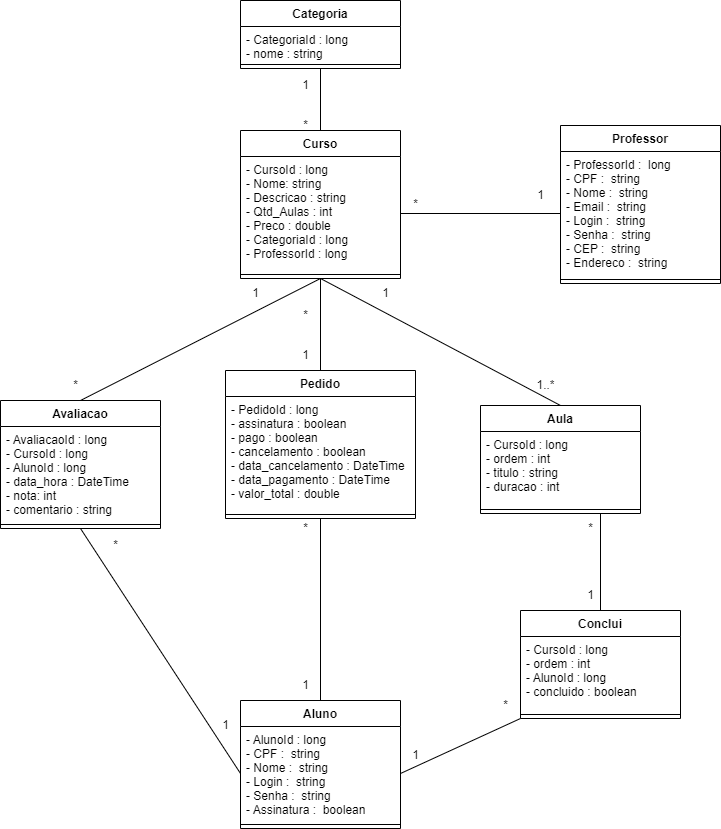

The diagram above was exported from draw.io. Its source (the exported page's mxGraphModel, read from the mxfile embedded in the PNG):
<mxGraphModel dx="1185" dy="662" grid="1" gridSize="10" guides="1" tooltips="1" connect="1" arrows="1" fold="1" page="1" pageScale="1" pageWidth="3300" pageHeight="4681" math="0" shadow="0">
  <root>
    <mxCell id="WIyWlLk6GJQsqaUBKTNV-0" />
    <mxCell id="WIyWlLk6GJQsqaUBKTNV-1" parent="WIyWlLk6GJQsqaUBKTNV-0" />
    <mxCell id="AeQd_evJ7x5dr1vxnJfF-0" value="Curso" style="swimlane;fontStyle=1;align=center;verticalAlign=top;childLayout=stackLayout;horizontal=1;startSize=26;horizontalStack=0;resizeParent=1;resizeParentMax=0;resizeLast=0;collapsible=1;marginBottom=0;" parent="WIyWlLk6GJQsqaUBKTNV-1" vertex="1">
      <mxGeometry x="530" y="200" width="160" height="148" as="geometry" />
    </mxCell>
    <mxCell id="AeQd_evJ7x5dr1vxnJfF-1" value="- CursoId : long&#10;- Nome: string&#10;- Descricao : string&#10;- Qtd_Aulas : int&#10;- Preco : double&#10;- CategoriaId : long&#10;- ProfessorId : long&#10;" style="text;strokeColor=none;fillColor=none;align=left;verticalAlign=top;spacingLeft=4;spacingRight=4;overflow=hidden;rotatable=0;points=[[0,0.5],[1,0.5]];portConstraint=eastwest;" parent="AeQd_evJ7x5dr1vxnJfF-0" vertex="1">
      <mxGeometry y="26" width="160" height="114" as="geometry" />
    </mxCell>
    <mxCell id="AeQd_evJ7x5dr1vxnJfF-2" value="" style="line;strokeWidth=1;fillColor=none;align=left;verticalAlign=middle;spacingTop=-1;spacingLeft=3;spacingRight=3;rotatable=0;labelPosition=right;points=[];portConstraint=eastwest;" parent="AeQd_evJ7x5dr1vxnJfF-0" vertex="1">
      <mxGeometry y="140" width="160" height="8" as="geometry" />
    </mxCell>
    <mxCell id="AeQd_evJ7x5dr1vxnJfF-4" value="Pedido" style="swimlane;fontStyle=1;align=center;verticalAlign=top;childLayout=stackLayout;horizontal=1;startSize=26;horizontalStack=0;resizeParent=1;resizeParentMax=0;resizeLast=0;collapsible=1;marginBottom=0;" parent="WIyWlLk6GJQsqaUBKTNV-1" vertex="1">
      <mxGeometry x="515" y="440" width="190" height="148" as="geometry" />
    </mxCell>
    <mxCell id="AeQd_evJ7x5dr1vxnJfF-5" value="- PedidoId : long&#10;- assinatura : boolean&#10;- pago : boolean&#10;- cancelamento : boolean&#10;- data_cancelamento : DateTime&#10;- data_pagamento : DateTime&#10;- valor_total : double" style="text;strokeColor=none;fillColor=none;align=left;verticalAlign=top;spacingLeft=4;spacingRight=4;overflow=hidden;rotatable=0;points=[[0,0.5],[1,0.5]];portConstraint=eastwest;" parent="AeQd_evJ7x5dr1vxnJfF-4" vertex="1">
      <mxGeometry y="26" width="190" height="114" as="geometry" />
    </mxCell>
    <mxCell id="AeQd_evJ7x5dr1vxnJfF-6" value="" style="line;strokeWidth=1;fillColor=none;align=left;verticalAlign=middle;spacingTop=-1;spacingLeft=3;spacingRight=3;rotatable=0;labelPosition=right;points=[];portConstraint=eastwest;" parent="AeQd_evJ7x5dr1vxnJfF-4" vertex="1">
      <mxGeometry y="140" width="190" height="8" as="geometry" />
    </mxCell>
    <mxCell id="AeQd_evJ7x5dr1vxnJfF-7" value="Categoria" style="swimlane;fontStyle=1;align=center;verticalAlign=top;childLayout=stackLayout;horizontal=1;startSize=26;horizontalStack=0;resizeParent=1;resizeParentMax=0;resizeLast=0;collapsible=1;marginBottom=0;" parent="WIyWlLk6GJQsqaUBKTNV-1" vertex="1">
      <mxGeometry x="530" y="70" width="160" height="68" as="geometry" />
    </mxCell>
    <mxCell id="AeQd_evJ7x5dr1vxnJfF-8" value="- CategoriaId : long&#10;- nome : string" style="text;strokeColor=none;fillColor=none;align=left;verticalAlign=top;spacingLeft=4;spacingRight=4;overflow=hidden;rotatable=0;points=[[0,0.5],[1,0.5]];portConstraint=eastwest;" parent="AeQd_evJ7x5dr1vxnJfF-7" vertex="1">
      <mxGeometry y="26" width="160" height="34" as="geometry" />
    </mxCell>
    <mxCell id="AeQd_evJ7x5dr1vxnJfF-9" value="" style="line;strokeWidth=1;fillColor=none;align=left;verticalAlign=middle;spacingTop=-1;spacingLeft=3;spacingRight=3;rotatable=0;labelPosition=right;points=[];portConstraint=eastwest;" parent="AeQd_evJ7x5dr1vxnJfF-7" vertex="1">
      <mxGeometry y="60" width="160" height="8" as="geometry" />
    </mxCell>
    <mxCell id="AeQd_evJ7x5dr1vxnJfF-10" value="Professor" style="swimlane;fontStyle=1;align=center;verticalAlign=top;childLayout=stackLayout;horizontal=1;startSize=26;horizontalStack=0;resizeParent=1;resizeParentMax=0;resizeLast=0;collapsible=1;marginBottom=0;" parent="WIyWlLk6GJQsqaUBKTNV-1" vertex="1">
      <mxGeometry x="850" y="195" width="160" height="158" as="geometry" />
    </mxCell>
    <mxCell id="AeQd_evJ7x5dr1vxnJfF-11" value="- ProfessorId :  long&#10;- CPF :  string&#10;- Nome :  string&#10;- Email :  string&#10;- Login :  string&#10;- Senha :  string&#10;- CEP :  string&#10;- Endereco :  string" style="text;strokeColor=none;fillColor=none;align=left;verticalAlign=top;spacingLeft=4;spacingRight=4;overflow=hidden;rotatable=0;points=[[0,0.5],[1,0.5]];portConstraint=eastwest;" parent="AeQd_evJ7x5dr1vxnJfF-10" vertex="1">
      <mxGeometry y="26" width="160" height="124" as="geometry" />
    </mxCell>
    <mxCell id="AeQd_evJ7x5dr1vxnJfF-12" value="" style="line;strokeWidth=1;fillColor=none;align=left;verticalAlign=middle;spacingTop=-1;spacingLeft=3;spacingRight=3;rotatable=0;labelPosition=right;points=[];portConstraint=eastwest;" parent="AeQd_evJ7x5dr1vxnJfF-10" vertex="1">
      <mxGeometry y="150" width="160" height="8" as="geometry" />
    </mxCell>
    <mxCell id="AeQd_evJ7x5dr1vxnJfF-13" value="Aluno" style="swimlane;fontStyle=1;align=center;verticalAlign=top;childLayout=stackLayout;horizontal=1;startSize=26;horizontalStack=0;resizeParent=1;resizeParentMax=0;resizeLast=0;collapsible=1;marginBottom=0;" parent="WIyWlLk6GJQsqaUBKTNV-1" vertex="1">
      <mxGeometry x="530" y="770" width="160" height="128" as="geometry" />
    </mxCell>
    <mxCell id="AeQd_evJ7x5dr1vxnJfF-14" value="- AlunoId : long&#10;- CPF :  string&#10;- Nome :  string&#10;- Login :  string&#10;- Senha :  string&#10;- Assinatura :  boolean" style="text;strokeColor=none;fillColor=none;align=left;verticalAlign=top;spacingLeft=4;spacingRight=4;overflow=hidden;rotatable=0;points=[[0,0.5],[1,0.5]];portConstraint=eastwest;" parent="AeQd_evJ7x5dr1vxnJfF-13" vertex="1">
      <mxGeometry y="26" width="160" height="94" as="geometry" />
    </mxCell>
    <mxCell id="AeQd_evJ7x5dr1vxnJfF-15" value="" style="line;strokeWidth=1;fillColor=none;align=left;verticalAlign=middle;spacingTop=-1;spacingLeft=3;spacingRight=3;rotatable=0;labelPosition=right;points=[];portConstraint=eastwest;" parent="AeQd_evJ7x5dr1vxnJfF-13" vertex="1">
      <mxGeometry y="120" width="160" height="8" as="geometry" />
    </mxCell>
    <mxCell id="AeQd_evJ7x5dr1vxnJfF-16" value="Aula" style="swimlane;fontStyle=1;align=center;verticalAlign=top;childLayout=stackLayout;horizontal=1;startSize=26;horizontalStack=0;resizeParent=1;resizeParentMax=0;resizeLast=0;collapsible=1;marginBottom=0;" parent="WIyWlLk6GJQsqaUBKTNV-1" vertex="1">
      <mxGeometry x="770" y="475" width="160" height="108" as="geometry" />
    </mxCell>
    <mxCell id="AeQd_evJ7x5dr1vxnJfF-17" value="- CursoId : long&#10;- ordem : int&#10;- titulo : string&#10;- duracao : int" style="text;strokeColor=none;fillColor=none;align=left;verticalAlign=top;spacingLeft=4;spacingRight=4;overflow=hidden;rotatable=0;points=[[0,0.5],[1,0.5]];portConstraint=eastwest;" parent="AeQd_evJ7x5dr1vxnJfF-16" vertex="1">
      <mxGeometry y="26" width="160" height="74" as="geometry" />
    </mxCell>
    <mxCell id="AeQd_evJ7x5dr1vxnJfF-18" value="" style="line;strokeWidth=1;fillColor=none;align=left;verticalAlign=middle;spacingTop=-1;spacingLeft=3;spacingRight=3;rotatable=0;labelPosition=right;points=[];portConstraint=eastwest;" parent="AeQd_evJ7x5dr1vxnJfF-16" vertex="1">
      <mxGeometry y="100" width="160" height="8" as="geometry" />
    </mxCell>
    <mxCell id="AeQd_evJ7x5dr1vxnJfF-20" value="" style="endArrow=none;html=1;rounded=0;exitX=0.5;exitY=0;exitDx=0;exitDy=0;entryX=0.5;entryY=1;entryDx=0;entryDy=0;entryPerimeter=0;" parent="WIyWlLk6GJQsqaUBKTNV-1" source="AeQd_evJ7x5dr1vxnJfF-0" target="AeQd_evJ7x5dr1vxnJfF-9" edge="1">
      <mxGeometry width="50" height="50" relative="1" as="geometry">
        <mxPoint x="750" y="330" as="sourcePoint" />
        <mxPoint x="610" y="230" as="targetPoint" />
      </mxGeometry>
    </mxCell>
    <mxCell id="AeQd_evJ7x5dr1vxnJfF-25" value="Avaliacao" style="swimlane;fontStyle=1;align=center;verticalAlign=top;childLayout=stackLayout;horizontal=1;startSize=26;horizontalStack=0;resizeParent=1;resizeParentMax=0;resizeLast=0;collapsible=1;marginBottom=0;" parent="WIyWlLk6GJQsqaUBKTNV-1" vertex="1">
      <mxGeometry x="290" y="470" width="160" height="128" as="geometry" />
    </mxCell>
    <mxCell id="AeQd_evJ7x5dr1vxnJfF-26" value="- AvaliacaoId : long&#10;- CursoId : long&#10;- AlunoId : long&#10;- data_hora : DateTime&#10;- nota: int&#10;- comentario : string&#10;" style="text;strokeColor=none;fillColor=none;align=left;verticalAlign=top;spacingLeft=4;spacingRight=4;overflow=hidden;rotatable=0;points=[[0,0.5],[1,0.5]];portConstraint=eastwest;" parent="AeQd_evJ7x5dr1vxnJfF-25" vertex="1">
      <mxGeometry y="26" width="160" height="94" as="geometry" />
    </mxCell>
    <mxCell id="AeQd_evJ7x5dr1vxnJfF-27" value="" style="line;strokeWidth=1;fillColor=none;align=left;verticalAlign=middle;spacingTop=-1;spacingLeft=3;spacingRight=3;rotatable=0;labelPosition=right;points=[];portConstraint=eastwest;" parent="AeQd_evJ7x5dr1vxnJfF-25" vertex="1">
      <mxGeometry y="120" width="160" height="8" as="geometry" />
    </mxCell>
    <mxCell id="AeQd_evJ7x5dr1vxnJfF-30" value="" style="endArrow=none;html=1;rounded=0;exitX=1;exitY=0.5;exitDx=0;exitDy=0;entryX=0;entryY=0.5;entryDx=0;entryDy=0;" parent="WIyWlLk6GJQsqaUBKTNV-1" source="AeQd_evJ7x5dr1vxnJfF-1" target="AeQd_evJ7x5dr1vxnJfF-11" edge="1">
      <mxGeometry width="50" height="50" relative="1" as="geometry">
        <mxPoint x="620" y="340" as="sourcePoint" />
        <mxPoint x="620" y="240" as="targetPoint" />
      </mxGeometry>
    </mxCell>
    <mxCell id="AeQd_evJ7x5dr1vxnJfF-32" value="" style="endArrow=none;html=1;rounded=0;exitX=0.5;exitY=1;exitDx=0;exitDy=0;entryX=0.5;entryY=0;entryDx=0;entryDy=0;" parent="WIyWlLk6GJQsqaUBKTNV-1" source="AeQd_evJ7x5dr1vxnJfF-0" target="AeQd_evJ7x5dr1vxnJfF-25" edge="1">
      <mxGeometry width="50" height="50" relative="1" as="geometry">
        <mxPoint x="700" y="379.0000000000001" as="sourcePoint" />
        <mxPoint x="890.0000000000002" y="379.0000000000001" as="targetPoint" />
      </mxGeometry>
    </mxCell>
    <mxCell id="AeQd_evJ7x5dr1vxnJfF-33" value="" style="endArrow=none;html=1;rounded=0;entryX=0;entryY=0.5;entryDx=0;entryDy=0;exitX=0.5;exitY=1;exitDx=0;exitDy=0;" parent="WIyWlLk6GJQsqaUBKTNV-1" source="AeQd_evJ7x5dr1vxnJfF-25" target="AeQd_evJ7x5dr1vxnJfF-14" edge="1">
      <mxGeometry width="50" height="50" relative="1" as="geometry">
        <mxPoint x="350" y="590" as="sourcePoint" />
        <mxPoint x="710" y="485" as="targetPoint" />
      </mxGeometry>
    </mxCell>
    <mxCell id="AeQd_evJ7x5dr1vxnJfF-35" value="" style="endArrow=none;html=1;rounded=0;entryX=0.5;entryY=0;entryDx=0;entryDy=0;exitX=0.5;exitY=1;exitDx=0;exitDy=0;" parent="WIyWlLk6GJQsqaUBKTNV-1" source="AeQd_evJ7x5dr1vxnJfF-4" target="AeQd_evJ7x5dr1vxnJfF-13" edge="1">
      <mxGeometry width="50" height="50" relative="1" as="geometry">
        <mxPoint x="540" y="570" as="sourcePoint" />
        <mxPoint x="540" y="689" as="targetPoint" />
      </mxGeometry>
    </mxCell>
    <mxCell id="AeQd_evJ7x5dr1vxnJfF-36" value="" style="endArrow=none;html=1;rounded=0;entryX=0.5;entryY=0;entryDx=0;entryDy=0;exitX=0.5;exitY=1;exitDx=0;exitDy=0;exitPerimeter=0;" parent="WIyWlLk6GJQsqaUBKTNV-1" source="AeQd_evJ7x5dr1vxnJfF-2" target="AeQd_evJ7x5dr1vxnJfF-4" edge="1">
      <mxGeometry width="50" height="50" relative="1" as="geometry">
        <mxPoint x="610.0000000000002" y="560" as="sourcePoint" />
        <mxPoint x="610.0000000000002" y="650" as="targetPoint" />
      </mxGeometry>
    </mxCell>
    <mxCell id="AeQd_evJ7x5dr1vxnJfF-37" style="edgeStyle=none;rounded=0;orthogonalLoop=1;jettySize=auto;html=1;exitX=0.5;exitY=0;exitDx=0;exitDy=0;" parent="WIyWlLk6GJQsqaUBKTNV-1" source="AeQd_evJ7x5dr1vxnJfF-13" target="AeQd_evJ7x5dr1vxnJfF-13" edge="1">
      <mxGeometry relative="1" as="geometry" />
    </mxCell>
    <mxCell id="AeQd_evJ7x5dr1vxnJfF-39" value="" style="endArrow=none;html=1;rounded=0;exitX=0.5;exitY=0;exitDx=0;exitDy=0;entryX=0.5;entryY=1;entryDx=0;entryDy=0;" parent="WIyWlLk6GJQsqaUBKTNV-1" source="AeQd_evJ7x5dr1vxnJfF-16" target="AeQd_evJ7x5dr1vxnJfF-0" edge="1">
      <mxGeometry width="50" height="50" relative="1" as="geometry">
        <mxPoint x="620.0000000000002" y="400" as="sourcePoint" />
        <mxPoint x="380" y="500" as="targetPoint" />
      </mxGeometry>
    </mxCell>
    <mxCell id="AeQd_evJ7x5dr1vxnJfF-40" value="" style="endArrow=none;html=1;rounded=0;entryX=1;entryY=0.5;entryDx=0;entryDy=0;exitX=0;exitY=1;exitDx=0;exitDy=0;" parent="WIyWlLk6GJQsqaUBKTNV-1" source="yh-4O7gY46ildW2YTw43-0" target="AeQd_evJ7x5dr1vxnJfF-14" edge="1">
      <mxGeometry width="50" height="50" relative="1" as="geometry">
        <mxPoint x="870" y="500" as="sourcePoint" />
        <mxPoint x="720" y="690" as="targetPoint" />
      </mxGeometry>
    </mxCell>
    <mxCell id="AeQd_evJ7x5dr1vxnJfF-41" value="1" style="text;html=1;align=center;verticalAlign=middle;resizable=0;points=[];autosize=1;strokeColor=none;fillColor=none;" parent="WIyWlLk6GJQsqaUBKTNV-1" vertex="1">
      <mxGeometry x="865" y="650" width="30" height="30" as="geometry" />
    </mxCell>
    <mxCell id="AeQd_evJ7x5dr1vxnJfF-42" value="1" style="text;html=1;align=center;verticalAlign=middle;resizable=0;points=[];autosize=1;strokeColor=none;fillColor=none;" parent="WIyWlLk6GJQsqaUBKTNV-1" vertex="1">
      <mxGeometry x="690" y="810" width="30" height="30" as="geometry" />
    </mxCell>
    <mxCell id="AeQd_evJ7x5dr1vxnJfF-43" value="1" style="text;html=1;align=center;verticalAlign=middle;resizable=0;points=[];autosize=1;strokeColor=none;fillColor=none;" parent="WIyWlLk6GJQsqaUBKTNV-1" vertex="1">
      <mxGeometry x="500" y="780" width="30" height="30" as="geometry" />
    </mxCell>
    <mxCell id="AeQd_evJ7x5dr1vxnJfF-44" value="*" style="text;html=1;align=center;verticalAlign=middle;resizable=0;points=[];autosize=1;strokeColor=none;fillColor=none;" parent="WIyWlLk6GJQsqaUBKTNV-1" vertex="1">
      <mxGeometry x="390" y="600" width="30" height="30" as="geometry" />
    </mxCell>
    <mxCell id="AeQd_evJ7x5dr1vxnJfF-45" value="1" style="text;html=1;align=center;verticalAlign=middle;resizable=0;points=[];autosize=1;strokeColor=none;fillColor=none;" parent="WIyWlLk6GJQsqaUBKTNV-1" vertex="1">
      <mxGeometry x="530" y="348" width="30" height="30" as="geometry" />
    </mxCell>
    <mxCell id="AeQd_evJ7x5dr1vxnJfF-47" value="*" style="text;html=1;align=center;verticalAlign=middle;resizable=0;points=[];autosize=1;strokeColor=none;fillColor=none;" parent="WIyWlLk6GJQsqaUBKTNV-1" vertex="1">
      <mxGeometry x="350" y="440" width="30" height="30" as="geometry" />
    </mxCell>
    <mxCell id="AeQd_evJ7x5dr1vxnJfF-48" value="1" style="text;html=1;align=center;verticalAlign=middle;resizable=0;points=[];autosize=1;strokeColor=none;fillColor=none;" parent="WIyWlLk6GJQsqaUBKTNV-1" vertex="1">
      <mxGeometry x="660" y="348" width="30" height="30" as="geometry" />
    </mxCell>
    <mxCell id="AeQd_evJ7x5dr1vxnJfF-49" value="1..*" style="text;html=1;align=center;verticalAlign=middle;resizable=0;points=[];autosize=1;strokeColor=none;fillColor=none;" parent="WIyWlLk6GJQsqaUBKTNV-1" vertex="1">
      <mxGeometry x="815" y="440" width="40" height="30" as="geometry" />
    </mxCell>
    <mxCell id="AeQd_evJ7x5dr1vxnJfF-50" value="1" style="text;html=1;align=center;verticalAlign=middle;resizable=0;points=[];autosize=1;strokeColor=none;fillColor=none;" parent="WIyWlLk6GJQsqaUBKTNV-1" vertex="1">
      <mxGeometry x="815" y="250" width="30" height="30" as="geometry" />
    </mxCell>
    <mxCell id="AeQd_evJ7x5dr1vxnJfF-51" value="*" style="text;html=1;align=center;verticalAlign=middle;resizable=0;points=[];autosize=1;strokeColor=none;fillColor=none;" parent="WIyWlLk6GJQsqaUBKTNV-1" vertex="1">
      <mxGeometry x="690" y="259" width="30" height="30" as="geometry" />
    </mxCell>
    <mxCell id="AeQd_evJ7x5dr1vxnJfF-52" value="1" style="text;html=1;align=center;verticalAlign=middle;resizable=0;points=[];autosize=1;strokeColor=none;fillColor=none;" parent="WIyWlLk6GJQsqaUBKTNV-1" vertex="1">
      <mxGeometry x="580" y="140" width="30" height="30" as="geometry" />
    </mxCell>
    <mxCell id="AeQd_evJ7x5dr1vxnJfF-53" value="*" style="text;html=1;align=center;verticalAlign=middle;resizable=0;points=[];autosize=1;strokeColor=none;fillColor=none;" parent="WIyWlLk6GJQsqaUBKTNV-1" vertex="1">
      <mxGeometry x="580" y="180" width="30" height="30" as="geometry" />
    </mxCell>
    <mxCell id="yh-4O7gY46ildW2YTw43-0" value="Conclui" style="swimlane;fontStyle=1;align=center;verticalAlign=top;childLayout=stackLayout;horizontal=1;startSize=26;horizontalStack=0;resizeParent=1;resizeParentMax=0;resizeLast=0;collapsible=1;marginBottom=0;" vertex="1" parent="WIyWlLk6GJQsqaUBKTNV-1">
      <mxGeometry x="810" y="680" width="160" height="108" as="geometry" />
    </mxCell>
    <mxCell id="yh-4O7gY46ildW2YTw43-1" value="- CursoId : long&#10;- ordem : int&#10;- AlunoId : long&#10;- concluido : boolean" style="text;strokeColor=none;fillColor=none;align=left;verticalAlign=top;spacingLeft=4;spacingRight=4;overflow=hidden;rotatable=0;points=[[0,0.5],[1,0.5]];portConstraint=eastwest;" vertex="1" parent="yh-4O7gY46ildW2YTw43-0">
      <mxGeometry y="26" width="160" height="74" as="geometry" />
    </mxCell>
    <mxCell id="yh-4O7gY46ildW2YTw43-2" value="" style="line;strokeWidth=1;fillColor=none;align=left;verticalAlign=middle;spacingTop=-1;spacingLeft=3;spacingRight=3;rotatable=0;labelPosition=right;points=[];portConstraint=eastwest;" vertex="1" parent="yh-4O7gY46ildW2YTw43-0">
      <mxGeometry y="100" width="160" height="8" as="geometry" />
    </mxCell>
    <mxCell id="yh-4O7gY46ildW2YTw43-4" value="" style="endArrow=none;html=1;rounded=0;entryX=0.75;entryY=1;entryDx=0;entryDy=0;exitX=0.5;exitY=0;exitDx=0;exitDy=0;" edge="1" parent="WIyWlLk6GJQsqaUBKTNV-1" source="yh-4O7gY46ildW2YTw43-0" target="AeQd_evJ7x5dr1vxnJfF-16">
      <mxGeometry width="50" height="50" relative="1" as="geometry">
        <mxPoint x="800" y="640" as="sourcePoint" />
        <mxPoint x="870" y="590" as="targetPoint" />
      </mxGeometry>
    </mxCell>
    <mxCell id="yh-4O7gY46ildW2YTw43-6" value="*" style="text;html=1;align=center;verticalAlign=middle;resizable=0;points=[];autosize=1;strokeColor=none;fillColor=none;" vertex="1" parent="WIyWlLk6GJQsqaUBKTNV-1">
      <mxGeometry x="780" y="760" width="30" height="30" as="geometry" />
    </mxCell>
    <mxCell id="yh-4O7gY46ildW2YTw43-7" value="*" style="text;html=1;align=center;verticalAlign=middle;resizable=0;points=[];autosize=1;strokeColor=none;fillColor=none;" vertex="1" parent="WIyWlLk6GJQsqaUBKTNV-1">
      <mxGeometry x="865" y="583" width="30" height="30" as="geometry" />
    </mxCell>
    <mxCell id="yh-4O7gY46ildW2YTw43-8" value="*" style="text;html=1;align=center;verticalAlign=middle;resizable=0;points=[];autosize=1;strokeColor=none;fillColor=none;" vertex="1" parent="WIyWlLk6GJQsqaUBKTNV-1">
      <mxGeometry x="580" y="583" width="30" height="30" as="geometry" />
    </mxCell>
    <mxCell id="yh-4O7gY46ildW2YTw43-9" value="1" style="text;html=1;align=center;verticalAlign=middle;resizable=0;points=[];autosize=1;strokeColor=none;fillColor=none;" vertex="1" parent="WIyWlLk6GJQsqaUBKTNV-1">
      <mxGeometry x="580" y="740" width="30" height="30" as="geometry" />
    </mxCell>
    <mxCell id="yh-4O7gY46ildW2YTw43-10" value="*" style="text;html=1;align=center;verticalAlign=middle;resizable=0;points=[];autosize=1;strokeColor=none;fillColor=none;" vertex="1" parent="WIyWlLk6GJQsqaUBKTNV-1">
      <mxGeometry x="580" y="370" width="30" height="30" as="geometry" />
    </mxCell>
    <mxCell id="yh-4O7gY46ildW2YTw43-11" value="1" style="text;html=1;align=center;verticalAlign=middle;resizable=0;points=[];autosize=1;strokeColor=none;fillColor=none;" vertex="1" parent="WIyWlLk6GJQsqaUBKTNV-1">
      <mxGeometry x="580" y="410" width="30" height="30" as="geometry" />
    </mxCell>
  </root>
</mxGraphModel>